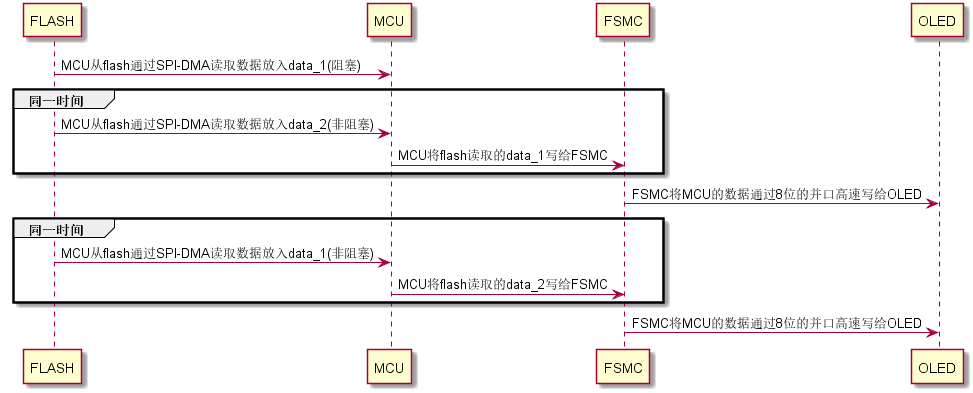

The diagram above was rendered by PlantUML. Its source (embedded in the PNG):
@startuml
FLASH -> MCU : MCU从flash通过SPI-DMA读取数据放入data_1(阻塞)
group 同一时间
FLASH -> MCU : MCU从flash通过SPI-DMA读取数据放入data_2(非阻塞)
MCU -> FSMC : MCU将flash读取的data_1写给FSMC
end
FSMC -> OLED : FSMC将MCU的数据通过8位的并口高速写给OLED
group 同一时间
FLASH -> MCU : MCU从flash通过SPI-DMA读取数据放入data_1(非阻塞)
MCU -> FSMC : MCU将flash读取的data_2写给FSMC
end
FSMC -> OLED : FSMC将MCU的数据通过8位的并口高速写给OLED
@enduml